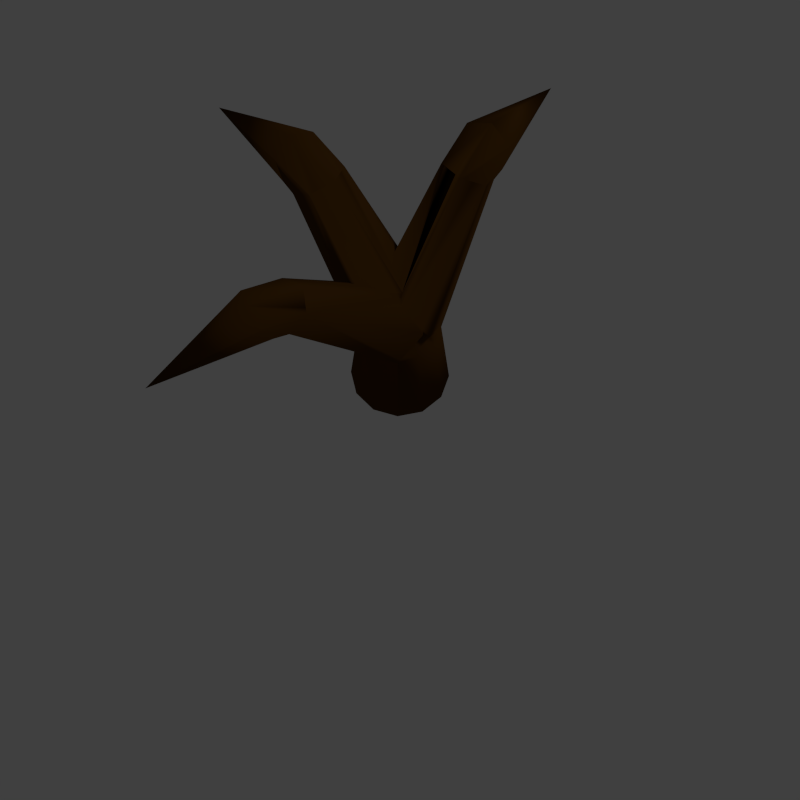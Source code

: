 # Source: tree.blend  (saved by Blender 2.76.0; exported with 4.5.12 LTS)
import bpy
from mathutils import Matrix  # noqa: F401  (used for matrix-valued properties, if any)

bpy.ops.wm.read_factory_settings(use_empty=True)
scene = bpy.context.scene
scene.name = 'Scene'

# ---- collections
col_collection_1 = bpy.data.collections.new('Collection 1'); scene.collection.children.link(col_collection_1)

# ---- materials (node trees are filled in below, after node groups)
mat_material_017 = bpy.data.materials.new('Material.017')
mat_material_017.alpha_threshold = 0.0
mat_material_017.use_transparent_shadow = False
mat_material_017.diffuse_color = (0.08001, 0.03343, 0.004621, 1.0)
mat_material_017.specular_color = (0.0, 0.0, 0.0)
mat_material_017.roughness = 0.5

# ---- material node trees

# ---- world
world_world = bpy.data.worlds.new('World'); scene.world = world_world
world_world.color = (0.05088, 0.05088, 0.05088)
world_world.use_sun_shadow = False
world_world.sun_shadow_jitter_overblur = 0.0
world_world.cycles.sampling_method = 'MANUAL'
world_world.cycles.sample_map_resolution = 256

# ---- cameras
cam_camera = bpy.data.cameras.new('Camera')
cam_camera.type = 'ORTHO'
cam_camera.clip_end = 100.0
cam_camera.lens = 35.0
cam_camera.sensor_width = 32.0
cam_camera.sensor_height = 18.0
cam_camera.ortho_scale = 5.0
cam_camera.dof.focus_distance = 0.0
cam_camera.dof.aperture_fstop = 128.0

# ---- lights
light_lamp = bpy.data.lights.new('Lamp', 'SUN')
light_lamp.transmission_factor = 0.0
light_lamp.cutoff_distance = 30.0
light_lamp.angle = 0.1993
light_lamp.energy = 0.4
light_lamp.shadow_buffer_clip_start = 1.001
light_lamp.shadow_soft_size = 0.1
light_lamp.shadow_cascade_max_distance = 1000.0
light_lamp.cycles.use_multiple_importance_sampling = False

# ---- meshes
me_tree_branch_4 = bpy.data.meshes.new('Tree Branch 4')
me_tree_branch_4.from_pydata([(8.637, -6.018e-17, 12.94), (8.3, -1.288, 12.28), (14.2, -9.317e-16, 8.439), (7.624, 1.288, 10.95), (7.624, 1.288, 10.95), (7.434, 0.2136, 10.38), (7.427, 0.1759, 10.36), (7.414, 0.1384, 10.34), (7.287, -1.728e-16, 10.29), (7.624, -1.288, 10.95), (7.624, -1.288, 10.95), (7.624, -1.288, 10.95), (7.507, -0.8416, 10.72), (8.3, 1.288, 12.28), (8.637, 0.0, 12.94), (5.953, -1.369, 11.77), (5.421, -0.37, 12.31), (5.663, -0.825, 12.06), (-0.2835, -0.3876, 7.413), (5.32, -0.1813, 12.41), (-0.2878, -0.2463, 7.549), (7.065, 0.825, 10.66), (2.077, 0.3122, 4.237), (6.775, 1.369, 10.95), (7.408, 0.1813, 10.32), (2.097, 0.2523, 4.191), (2.213, 1.81, 6.126), (1.96, 0.6698, 4.513), (-0.2267, -1.933, 5.934), (0.0, -1.506, 5.707), (0.5199, -1.803, 5.187), (-0.4521, -1.51, 6.159), (-0.3386, -1.131, 6.046), (5.731, 1.188, 12.0), (2.256, 1.545, 8.158), (1.818, 1.493, 8.409), (2.243, 1.625, 7.545), (2.225, 1.732, 6.718), (0.6679, 0.4055, 8.017), (0.2808, 0.03936, 7.885), (0.01957, 0.00133, 7.678), (-0.03074, -0.0263, 7.65), (0.1388, 0.009432, 7.777), (0.0, 0.0, 7.662), (-0.2491, -1.513, 6.33), (6.131, -1.338, 11.6), (6.997, -1.188, 10.73), (1.003, -1.737, 5.112), (1.157, -1.712, 5.0), (1.25, -1.677, 4.463), (6.432, 1.31, 11.3), (6.597, 1.338, 11.13), (2.147, 0.0, 4.411), (2.112, 0.1764, 4.257), (1.857, -0.9905, 4.717), (1.837, -1.06, 4.738), (7.285, 0.003992, 10.29), (7.284, 0.001734, 10.29), (7.284, -0.0002646, 10.29), (7.283, -0.003992, 10.3), (6.997, -1.188, 10.73), (5.665, 0.9684, 12.06), (5.413, 0.1275, 12.32), (0.2577, 0.01751, 7.877), (4.072, 13.6, 8.439), (2.477, 8.275, 12.94), (3.614, 7.582, 12.28), (1.994, 7.142, 10.34), (2.09, 6.981, 10.29), (1.962, 7.165, 10.36), (1.928, 7.183, 10.38), (0.9526, 7.674, 10.95), (0.9526, 7.674, 10.95), (1.146, 8.321, 12.28), (1.146, 8.321, 12.28), (1.146, 8.321, 12.28), (3.614, 7.582, 12.28), (3.421, 6.935, 10.95), (3.421, 6.935, 10.95), (3.421, 6.935, 10.95), (2.207, 6.977, 10.35), (2.495, 5.205, 12.03), (3.019, 5.31, 11.77), (1.699, 5.044, 12.41), (1.951, 7.149, 10.32), (0.3563, 2.07, 4.178), (0.2969, 2.081, 4.239), (1.488, 7.055, 10.54), (0.6313, 6.883, 10.95), (0.0, 2.136, 4.548), (-1.099, 2.639, 6.126), (-0.1304, 2.098, 4.593), (1.96, 0.6734, 4.5), (1.95, 0.7234, 4.455), (1.964, 0.7138, 4.46), (-0.9131, 2.615, 7.545), (0.5056, 5.831, 12.0), (-1.021, 2.629, 6.718), (-0.8327, 2.604, 8.158), (-0.9091, 2.17, 8.409), (0.5056, 5.831, 12.0), (-0.1969, 0.7561, 8.017), (0.04284, 0.2803, 7.885), (0.00434, 0.01913, 7.678), (0.03078, 0.1357, 7.777), (3.133, 6.265, 10.83), (3.1, 5.985, 11.11), (3.145, 6.362, 10.73), (1.873, 0.9669, 4.604), (1.842, 1.063, 4.663), (1.78, 1.125, 4.661), (1.064, 1.844, 4.64), (0.9601, 1.877, 4.572), (0.4213, 2.049, 4.22), (3.145, 6.362, 10.73), (2.093, 6.976, 10.3), (2.089, 6.978, 10.29), (2.088, 6.979, 10.29), (2.086, 6.98, 10.29), (1.951, 7.149, 10.32), (0.05714, 0.2519, 7.877), (-6.226, 5.637, 12.28), (-11.86, 7.803, 8.439), (-7.216, 4.746, 12.94), (-7.078, 3.113, 10.95), (-7.078, 3.113, 10.95), (-6.271, 3.959, 10.34), (-6.088, 4.004, 10.29), (-6.302, 3.934, 10.36), (-6.328, 3.907, 10.38), (-6.226, 5.637, 12.28), (-7.216, 4.746, 12.94), (-7.642, 3.484, 12.28), (-7.642, 3.484, 12.28), (-5.662, 5.266, 10.95), (-5.662, 5.266, 10.95), (-5.662, 5.266, 10.95), (-4.345, 3.075, 12.41), (-4.221, 4.415, 11.77), (-1.92, 0.8934, 4.254), (-6.289, 3.919, 10.32), (-1.908, 0.9529, 4.214), (-1.922, 0.8862, 4.259), (-6.366, 3.089, 10.71), (-6.413, 2.579, 10.95), (-6.413, 2.579, 10.95), (-2.112, 0.0, 4.852), (-1.842, -1.102, 4.773), (-1.852, -0.9986, 4.755), (-1.838, -1.053, 4.75), (-1.797, -1.093, 4.807), (-1.729, -1.151, 4.895), (-1.836, -1.06, 4.756), (-0.4704, -1.698, 6.247), (-0.7179, -1.244, 5.791), (-1.566, -1.222, 5.07), (-1.74, -1.128, 5.0), (-5.441, 2.157, 12.0), (-4.358, 4.475, 11.63), (-5.193, 4.837, 10.73), (-0.1472, 2.101, 4.493), (-0.9906, 1.857, 4.717), (-1.061, 1.837, 4.736), (-1.865, 1.077, 4.333), (-1.88, 1.034, 4.292), (-6.087, 4.001, 10.29), (-6.089, 4.0, 10.29), (-6.085, 4.003, 10.29), (-6.083, 4.005, 10.3), (-5.193, 4.837, 10.73), (-6.289, 3.919, 10.32), (7.287, 0.0, 10.29), (0.8261, 5.62, 12.11), (0.9526, 7.674, 10.95), (-5.197, 2.361, 12.09), (-2.5, 0.0, 0.0), (2.5, 0.0, 0.0), (2.165, 1.25, 0.0), (1.25, 2.165, 0.0), (1.05, -1.819, 5.0), (0.0, -2.5, 0.0), (1.25, -2.165, 0.0), (0.0, 2.5, 0.0), (-1.25, 2.165, 0.0), (-2.165, -1.25, 0.0), (2.165, -1.25, 0.0), (-1.25, -2.165, 0.0), (-2.165, 1.25, 0.0), (0.0, -2.1, 5.0), (-1.05, -1.819, 5.0)], [], [(0, 1, 2), (2, 3, 4), (2, 5, 3), (2, 6, 5), (2, 7, 6), (7, 2, 8), (9, 10, 1), (11, 10, 9), (10, 11, 12), (13, 4, 3), (0, 13, 14), (1, 0, 14), (12, 2, 10), (2, 12, 8), (1, 10, 2), (2, 4, 13), (2, 13, 0), (15, 16, 17), (17, 18, 15), (19, 18, 17), (18, 19, 20), (21, 22, 23), (24, 22, 21), (22, 24, 25), (22, 26, 23), (26, 22, 27), (28, 29, 30), (31, 29, 28), (29, 31, 32), (33, 34, 35), (33, 36, 34), (36, 33, 37), (38, 33, 35), (33, 38, 39), (40, 41, 42), (41, 40, 43), (15, 44, 28), (44, 15, 18), (28, 44, 31), (28, 45, 15), (45, 28, 46), (47, 28, 30), (28, 47, 46), (48, 46, 47), (46, 48, 49), (37, 23, 26), (37, 50, 51), (50, 37, 33), (37, 51, 23), (46, 52, 53), (46, 54, 52), (46, 55, 54), (55, 46, 49), (24, 53, 25), (56, 53, 24), (57, 53, 56), (58, 53, 57), (59, 53, 58), (60, 53, 59), (53, 60, 46), (61, 62, 39), (39, 61, 33), (62, 39, 19), (63, 19, 39), (20, 63, 42), (20, 42, 41), (63, 20, 19), (62, 33, 61), (62, 19, 61), (64, 65, 66), (67, 64, 68), (69, 64, 67), (70, 64, 69), (71, 64, 70), (64, 71, 72), (73, 74, 65), (73, 75, 74), (72, 75, 73), (75, 72, 71), (65, 76, 66), (77, 76, 78), (76, 77, 66), (79, 77, 78), (77, 79, 80), (80, 64, 77), (64, 80, 68), (66, 77, 64), (64, 72, 73), (64, 73, 65), (81, 38, 82), (83, 38, 81), (83, 39, 38), (39, 83, 63), (83, 81, 82), (84, 85, 86), (86, 87, 84), (87, 86, 88), (89, 90, 88), (90, 89, 91), (89, 88, 86), (92, 93, 94), (95, 96, 97), (98, 96, 95), (96, 98, 99), (99, 100, 96), (100, 101, 102), (100, 99, 101), (103, 40, 104), (40, 103, 43), (82, 38, 35), (82, 35, 34), (34, 105, 106), (34, 106, 82), (105, 34, 107), (107, 34, 36), (107, 37, 26), (37, 107, 36), (26, 94, 107), (27, 94, 26), (94, 27, 92), (97, 88, 90), (88, 97, 96), (108, 94, 93), (94, 108, 107), (109, 107, 108), (110, 107, 109), (111, 107, 110), (112, 107, 111), (107, 112, 113), (113, 114, 107), (113, 115, 114), (85, 115, 113), (115, 85, 116), (116, 85, 117), (117, 85, 118), (118, 85, 119), (119, 85, 84), (102, 83, 100), (83, 102, 63), (63, 120, 42), (63, 102, 120), (104, 42, 120), (42, 104, 40), (121, 122, 123), (122, 124, 125), (126, 122, 127), (128, 122, 126), (129, 122, 128), (124, 122, 129), (123, 130, 121), (123, 131, 130), (132, 131, 123), (131, 132, 133), (125, 133, 132), (133, 125, 124), (130, 134, 121), (135, 134, 130), (134, 135, 136), (122, 136, 127), (136, 122, 134), (134, 122, 121), (132, 122, 125), (123, 122, 132), (137, 101, 138), (137, 102, 101), (102, 137, 120), (139, 140, 141), (142, 140, 139), (140, 142, 143), (143, 142, 144), (142, 145, 144), (146, 145, 142), (147, 146, 148), (147, 148, 149), (146, 147, 145), (147, 150, 151), (152, 147, 149), (150, 147, 152), (44, 153, 31), (31, 154, 32), (153, 154, 31), (154, 153, 155), (156, 153, 157), (153, 156, 155), (147, 156, 157), (156, 147, 151), (103, 41, 43), (103, 20, 41), (157, 20, 103), (18, 157, 153), (18, 153, 44), (157, 18, 20), (138, 99, 98), (99, 138, 101), (98, 158, 138), (158, 98, 159), (95, 159, 98), (97, 159, 95), (90, 159, 97), (160, 90, 91), (90, 160, 159), (147, 157, 145), (159, 161, 162), (161, 159, 160), (163, 159, 162), (159, 163, 164), (165, 164, 166), (167, 164, 165), (168, 164, 167), (169, 164, 168), (164, 169, 159), (141, 166, 164), (166, 141, 170), (170, 141, 140), (137, 138, 158), (120, 137, 104), (104, 137, 103), (103, 137, 157), (1, 16, 15), (16, 1, 19), (17, 16, 19), (7, 24, 6), (14, 19, 1), (171, 12, 10), (12, 171, 8), (171, 7, 8), (7, 171, 24), (1, 15, 10), (62, 14, 33), (14, 62, 19), (171, 58, 57), (10, 60, 171), (60, 10, 46), (45, 10, 15), (10, 45, 46), (23, 13, 4), (6, 24, 5), (24, 3, 5), (3, 24, 4), (13, 50, 33), (13, 51, 50), (51, 13, 23), (21, 4, 24), (4, 21, 23), (13, 33, 14), (171, 60, 59), (171, 59, 58), (56, 24, 171), (171, 57, 56), (66, 83, 82), (84, 69, 67), (65, 83, 66), (114, 77, 107), (77, 114, 68), (66, 82, 77), (65, 172, 83), (172, 65, 100), (96, 172, 100), (172, 96, 83), (100, 83, 96), (116, 117, 68), (68, 80, 77), (119, 67, 68), (67, 119, 84), (77, 105, 107), (77, 106, 105), (106, 77, 82), (173, 88, 73), (69, 84, 70), (75, 173, 73), (71, 173, 75), (84, 71, 70), (71, 84, 173), (88, 96, 73), (87, 173, 84), (88, 173, 87), (73, 100, 65), (96, 100, 73), (115, 68, 114), (115, 116, 68), (118, 119, 68), (117, 118, 68), (138, 121, 137), (140, 128, 126), (123, 137, 121), (169, 134, 159), (134, 169, 127), (121, 138, 134), (123, 174, 137), (174, 123, 157), (174, 157, 137), (165, 127, 167), (127, 136, 134), (170, 126, 127), (126, 170, 140), (158, 134, 138), (134, 158, 159), (145, 132, 125), (128, 140, 129), (140, 124, 129), (124, 140, 125), (157, 132, 145), (125, 143, 145), (143, 125, 140), (123, 132, 157), (168, 127, 169), (167, 127, 168), (166, 170, 127), (144, 145, 143), (165, 166, 127), (175, 142, 139), (142, 175, 146), (22, 92, 27), (22, 93, 92), (25, 93, 22), (176, 53, 52), (93, 176, 108), (25, 176, 93), (53, 176, 25), (108, 177, 109), (177, 108, 176), (178, 111, 110), (179, 180, 181), (178, 112, 111), (112, 178, 182), (110, 177, 178), (177, 110, 109), (183, 161, 182), (161, 183, 162), (184, 148, 175), (148, 184, 149), (149, 184, 152), (185, 177, 176), (181, 177, 185), (181, 178, 177), (180, 178, 181), (180, 182, 178), (180, 183, 182), (186, 183, 180), (184, 183, 186), (184, 187, 183), (187, 184, 175), (188, 180, 179), (49, 185, 55), (179, 49, 48), (181, 49, 179), (49, 181, 185), (182, 113, 112), (113, 182, 85), (182, 86, 85), (86, 182, 89), (186, 152, 184), (152, 186, 150), (188, 189, 180), (146, 175, 148), (163, 183, 187), (183, 163, 162), (187, 164, 163), (187, 141, 164), (175, 141, 187), (141, 175, 139), (150, 189, 151), (189, 150, 186), (156, 151, 189), (189, 186, 180), (185, 54, 55), (54, 185, 176), (52, 54, 176), (89, 160, 91), (160, 89, 182), (161, 160, 182), (188, 30, 29), (179, 30, 188), (30, 179, 47), (155, 189, 154), (189, 155, 156), (48, 47, 179), (154, 29, 32), (188, 154, 189), (154, 188, 29)])
me_tree_branch_4.polygons.foreach_set('use_smooth', [True] * 380)
me_tree_branch_4.materials.append(mat_material_017)
me_tree_branch_4.use_remesh_preserve_volume = False
me_tree_branch_4.use_remesh_preserve_attributes = False
me_tree_branch_4.use_mirror_vertex_groups = False
me_tree_branch_4.update()

# ---- objects
ob_tree_branch_4 = bpy.data.objects.new('Tree Branch 4', me_tree_branch_4)
ob_lamp = bpy.data.objects.new('Lamp', light_lamp)
ob_camera = bpy.data.objects.new('Camera', cam_camera)

# ---- transforms, parenting, visibility, modifiers, constraints
ob_tree_branch_4.location = (0.0, 0.0, 0.0)
ob_tree_branch_4.rotation_euler = (0.0, 0.0, -5.285)
ob_tree_branch_4.scale = (0.1227, 0.1227, 0.1227)
ob_tree_branch_4.lineart.crease_threshold = 0.0
ob_lamp.location = (-2.0, -4.0, 8.0)
ob_lamp.rotation_euler = (0.6503, 0.05522, 1.866)
ob_lamp.lock_rotations_4d = False
ob_lamp.empty_display_type = 'ARROWS'
ob_lamp.color = (0.0, 0.0, 0.0, 0.0)
ob_lamp.lineart.crease_threshold = 0.0
ob_camera.location = (0.0, -5.0, 8.333)
ob_camera.rotation_euler = (0.5236, 0.0, 0.0)
ob_camera.lock_rotations_4d = False
ob_camera.empty_display_type = 'ARROWS'
ob_camera.color = (0.0, 0.0, 0.0, 0.0)
ob_camera.display_type = 'WIRE'
ob_camera.lineart.crease_threshold = 0.0

# ---- collection membership
col_collection_1.objects.link(ob_tree_branch_4)
col_collection_1.objects.link(ob_lamp)
col_collection_1.objects.link(ob_camera)

# ---- scene / render settings (as saved in the file)
scene.camera = ob_camera
scene.frame_start = 0; scene.frame_end = 359; scene.frame_set(360)
scene.render.engine = 'BLENDER_EEVEE_NEXT'
scene.render.resolution_x = 800
scene.render.resolution_y = 800
scene.render.resolution_percentage = 50
scene.render.dither_intensity = 0.0
scene.render.film_transparent = True
scene.cycles.use_denoising = False
scene.cycles.samples = 10
scene.cycles.sampling_pattern = 'TABULATED_SOBOL'
scene.cycles.light_sampling_threshold = 0.0
scene.cycles.use_adaptive_sampling = False
scene.cycles.use_light_tree = False
scene.cycles.blur_glossy = 0.0
scene.cycles.pixel_filter_type = 'GAUSSIAN'
scene.cycles.sample_clamp_indirect = 0.0
scene.view_settings.view_transform = 'Standard'
bpy.context.view_layer.update()
